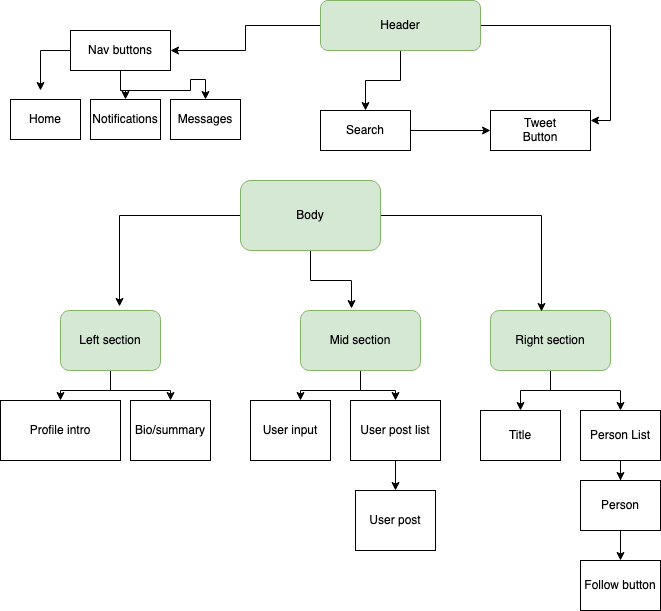

The diagram above was exported from draw.io. Its source (the exported page's mxGraphModel, read from the mxfile embedded in the PNG):
<mxGraphModel dx="919" dy="849" grid="1" gridSize="10" guides="1" tooltips="1" connect="1" arrows="1" fold="1" page="1" pageScale="1" pageWidth="850" pageHeight="1100" background="none" math="0" shadow="0">
  <root>
    <mxCell id="0" />
    <mxCell id="1" parent="0" />
    <mxCell id="vROrDYWRBRtaxNwpuWO6-9" style="edgeStyle=orthogonalEdgeStyle;rounded=0;orthogonalLoop=1;jettySize=auto;html=1;entryX=0.5;entryY=0;entryDx=0;entryDy=0;" edge="1" parent="1" source="vROrDYWRBRtaxNwpuWO6-4" target="vROrDYWRBRtaxNwpuWO6-5">
      <mxGeometry relative="1" as="geometry" />
    </mxCell>
    <mxCell id="vROrDYWRBRtaxNwpuWO6-13" style="edgeStyle=orthogonalEdgeStyle;rounded=0;orthogonalLoop=1;jettySize=auto;html=1;entryX=1;entryY=0.25;entryDx=0;entryDy=0;" edge="1" parent="1" source="vROrDYWRBRtaxNwpuWO6-4" target="vROrDYWRBRtaxNwpuWO6-7">
      <mxGeometry relative="1" as="geometry">
        <mxPoint x="680" y="170" as="targetPoint" />
      </mxGeometry>
    </mxCell>
    <mxCell id="vROrDYWRBRtaxNwpuWO6-14" style="edgeStyle=orthogonalEdgeStyle;rounded=0;orthogonalLoop=1;jettySize=auto;html=1;entryX=1;entryY=0.5;entryDx=0;entryDy=0;" edge="1" parent="1" source="vROrDYWRBRtaxNwpuWO6-4" target="vROrDYWRBRtaxNwpuWO6-6">
      <mxGeometry relative="1" as="geometry" />
    </mxCell>
    <mxCell id="vROrDYWRBRtaxNwpuWO6-4" value="Header" style="rounded=1;whiteSpace=wrap;html=1;fillColor=#d5e8d4;strokeColor=#82b366;" vertex="1" parent="1">
      <mxGeometry x="320" y="40" width="160" height="50" as="geometry" />
    </mxCell>
    <mxCell id="vROrDYWRBRtaxNwpuWO6-11" style="edgeStyle=orthogonalEdgeStyle;rounded=0;orthogonalLoop=1;jettySize=auto;html=1;" edge="1" parent="1" source="vROrDYWRBRtaxNwpuWO6-5" target="vROrDYWRBRtaxNwpuWO6-7">
      <mxGeometry relative="1" as="geometry" />
    </mxCell>
    <mxCell id="vROrDYWRBRtaxNwpuWO6-5" value="Search" style="rounded=0;whiteSpace=wrap;html=1;" vertex="1" parent="1">
      <mxGeometry x="320" y="150" width="90" height="40" as="geometry" />
    </mxCell>
    <mxCell id="vROrDYWRBRtaxNwpuWO6-39" style="edgeStyle=orthogonalEdgeStyle;rounded=0;orthogonalLoop=1;jettySize=auto;html=1;" edge="1" parent="1" source="vROrDYWRBRtaxNwpuWO6-6">
      <mxGeometry relative="1" as="geometry">
        <mxPoint x="40" y="130" as="targetPoint" />
      </mxGeometry>
    </mxCell>
    <mxCell id="vROrDYWRBRtaxNwpuWO6-40" style="edgeStyle=orthogonalEdgeStyle;rounded=0;orthogonalLoop=1;jettySize=auto;html=1;entryX=0.5;entryY=0;entryDx=0;entryDy=0;" edge="1" parent="1" source="vROrDYWRBRtaxNwpuWO6-6" target="vROrDYWRBRtaxNwpuWO6-35">
      <mxGeometry relative="1" as="geometry" />
    </mxCell>
    <mxCell id="vROrDYWRBRtaxNwpuWO6-41" style="edgeStyle=orthogonalEdgeStyle;rounded=0;orthogonalLoop=1;jettySize=auto;html=1;entryX=0.5;entryY=0;entryDx=0;entryDy=0;" edge="1" parent="1" source="vROrDYWRBRtaxNwpuWO6-6" target="vROrDYWRBRtaxNwpuWO6-34">
      <mxGeometry relative="1" as="geometry" />
    </mxCell>
    <mxCell id="vROrDYWRBRtaxNwpuWO6-6" value="Nav buttons" style="rounded=0;whiteSpace=wrap;html=1;" vertex="1" parent="1">
      <mxGeometry x="70" y="70" width="100" height="40" as="geometry" />
    </mxCell>
    <mxCell id="vROrDYWRBRtaxNwpuWO6-7" value="&lt;div&gt;Tweet &lt;br&gt;&lt;/div&gt;&lt;div&gt;Button&lt;br&gt;&lt;/div&gt;" style="rounded=0;whiteSpace=wrap;html=1;" vertex="1" parent="1">
      <mxGeometry x="490" y="150" width="100" height="40" as="geometry" />
    </mxCell>
    <mxCell id="vROrDYWRBRtaxNwpuWO6-15" value="Profile intro" style="rounded=0;whiteSpace=wrap;html=1;" vertex="1" parent="1">
      <mxGeometry y="440" width="120" height="60" as="geometry" />
    </mxCell>
    <mxCell id="vROrDYWRBRtaxNwpuWO6-17" style="edgeStyle=orthogonalEdgeStyle;rounded=0;orthogonalLoop=1;jettySize=auto;html=1;entryX=0.5;entryY=0;entryDx=0;entryDy=0;" edge="1" parent="1" source="vROrDYWRBRtaxNwpuWO6-16" target="vROrDYWRBRtaxNwpuWO6-15">
      <mxGeometry relative="1" as="geometry" />
    </mxCell>
    <mxCell id="vROrDYWRBRtaxNwpuWO6-21" style="edgeStyle=orthogonalEdgeStyle;rounded=0;orthogonalLoop=1;jettySize=auto;html=1;" edge="1" parent="1" source="vROrDYWRBRtaxNwpuWO6-16" target="vROrDYWRBRtaxNwpuWO6-18">
      <mxGeometry relative="1" as="geometry" />
    </mxCell>
    <mxCell id="vROrDYWRBRtaxNwpuWO6-16" value="Left section" style="rounded=1;whiteSpace=wrap;html=1;fillColor=#d5e8d4;strokeColor=#82b366;" vertex="1" parent="1">
      <mxGeometry x="60" y="350" width="100" height="60" as="geometry" />
    </mxCell>
    <mxCell id="vROrDYWRBRtaxNwpuWO6-18" value="Bio/summary" style="rounded=0;whiteSpace=wrap;html=1;" vertex="1" parent="1">
      <mxGeometry x="130" y="440" width="80" height="60" as="geometry" />
    </mxCell>
    <mxCell id="vROrDYWRBRtaxNwpuWO6-24" style="edgeStyle=orthogonalEdgeStyle;rounded=0;orthogonalLoop=1;jettySize=auto;html=1;entryX=0.5;entryY=0;entryDx=0;entryDy=0;" edge="1" parent="1" source="vROrDYWRBRtaxNwpuWO6-26">
      <mxGeometry relative="1" as="geometry">
        <mxPoint x="300" y="440" as="targetPoint" />
      </mxGeometry>
    </mxCell>
    <mxCell id="vROrDYWRBRtaxNwpuWO6-25" style="edgeStyle=orthogonalEdgeStyle;rounded=0;orthogonalLoop=1;jettySize=auto;html=1;" edge="1" parent="1" source="vROrDYWRBRtaxNwpuWO6-26" target="vROrDYWRBRtaxNwpuWO6-27">
      <mxGeometry relative="1" as="geometry" />
    </mxCell>
    <mxCell id="vROrDYWRBRtaxNwpuWO6-26" value="Mid section" style="rounded=1;whiteSpace=wrap;html=1;fillColor=#d5e8d4;strokeColor=#82b366;" vertex="1" parent="1">
      <mxGeometry x="300" y="350" width="120" height="60" as="geometry" />
    </mxCell>
    <mxCell id="vROrDYWRBRtaxNwpuWO6-32" style="edgeStyle=orthogonalEdgeStyle;rounded=0;orthogonalLoop=1;jettySize=auto;html=1;entryX=0.5;entryY=0;entryDx=0;entryDy=0;" edge="1" parent="1" source="vROrDYWRBRtaxNwpuWO6-27" target="vROrDYWRBRtaxNwpuWO6-31">
      <mxGeometry relative="1" as="geometry" />
    </mxCell>
    <mxCell id="vROrDYWRBRtaxNwpuWO6-27" value="User post list" style="rounded=0;whiteSpace=wrap;html=1;" vertex="1" parent="1">
      <mxGeometry x="350" y="440" width="90" height="60" as="geometry" />
    </mxCell>
    <mxCell id="vROrDYWRBRtaxNwpuWO6-28" value="User input" style="rounded=0;whiteSpace=wrap;html=1;" vertex="1" parent="1">
      <mxGeometry x="250" y="440" width="80" height="60" as="geometry" />
    </mxCell>
    <mxCell id="vROrDYWRBRtaxNwpuWO6-31" value="User post" style="rounded=0;whiteSpace=wrap;html=1;" vertex="1" parent="1">
      <mxGeometry x="355" y="530" width="80" height="60" as="geometry" />
    </mxCell>
    <mxCell id="vROrDYWRBRtaxNwpuWO6-34" value="Messages" style="rounded=0;whiteSpace=wrap;html=1;" vertex="1" parent="1">
      <mxGeometry x="170" y="139" width="70" height="40" as="geometry" />
    </mxCell>
    <mxCell id="vROrDYWRBRtaxNwpuWO6-35" value="Notifications" style="rounded=0;whiteSpace=wrap;html=1;" vertex="1" parent="1">
      <mxGeometry x="90" y="139" width="70" height="40" as="geometry" />
    </mxCell>
    <mxCell id="vROrDYWRBRtaxNwpuWO6-36" value="Home" style="rounded=0;whiteSpace=wrap;html=1;" vertex="1" parent="1">
      <mxGeometry x="10" y="139" width="70" height="40" as="geometry" />
    </mxCell>
    <mxCell id="vROrDYWRBRtaxNwpuWO6-44" style="edgeStyle=orthogonalEdgeStyle;rounded=0;orthogonalLoop=1;jettySize=auto;html=1;entryX=0.5;entryY=0;entryDx=0;entryDy=0;" edge="1" parent="1" source="vROrDYWRBRtaxNwpuWO6-42" target="vROrDYWRBRtaxNwpuWO6-43">
      <mxGeometry relative="1" as="geometry" />
    </mxCell>
    <mxCell id="vROrDYWRBRtaxNwpuWO6-47" style="edgeStyle=orthogonalEdgeStyle;rounded=0;orthogonalLoop=1;jettySize=auto;html=1;entryX=0.5;entryY=0;entryDx=0;entryDy=0;" edge="1" parent="1" source="vROrDYWRBRtaxNwpuWO6-42" target="vROrDYWRBRtaxNwpuWO6-45">
      <mxGeometry relative="1" as="geometry" />
    </mxCell>
    <mxCell id="vROrDYWRBRtaxNwpuWO6-42" value="Right section" style="rounded=1;whiteSpace=wrap;html=1;fillColor=#d5e8d4;strokeColor=#82b366;" vertex="1" parent="1">
      <mxGeometry x="490" y="350" width="120" height="60" as="geometry" />
    </mxCell>
    <mxCell id="vROrDYWRBRtaxNwpuWO6-43" value="Title" style="rounded=0;whiteSpace=wrap;html=1;" vertex="1" parent="1">
      <mxGeometry x="480" y="450" width="80" height="50" as="geometry" />
    </mxCell>
    <mxCell id="vROrDYWRBRtaxNwpuWO6-48" style="edgeStyle=orthogonalEdgeStyle;rounded=0;orthogonalLoop=1;jettySize=auto;html=1;entryX=0.5;entryY=0;entryDx=0;entryDy=0;" edge="1" parent="1" source="vROrDYWRBRtaxNwpuWO6-45" target="vROrDYWRBRtaxNwpuWO6-46">
      <mxGeometry relative="1" as="geometry" />
    </mxCell>
    <mxCell id="vROrDYWRBRtaxNwpuWO6-45" value="Person List" style="rounded=0;whiteSpace=wrap;html=1;" vertex="1" parent="1">
      <mxGeometry x="580" y="450" width="80" height="50" as="geometry" />
    </mxCell>
    <mxCell id="vROrDYWRBRtaxNwpuWO6-50" style="edgeStyle=orthogonalEdgeStyle;rounded=0;orthogonalLoop=1;jettySize=auto;html=1;" edge="1" parent="1" source="vROrDYWRBRtaxNwpuWO6-46" target="vROrDYWRBRtaxNwpuWO6-49">
      <mxGeometry relative="1" as="geometry" />
    </mxCell>
    <mxCell id="vROrDYWRBRtaxNwpuWO6-46" value="Person" style="rounded=0;whiteSpace=wrap;html=1;" vertex="1" parent="1">
      <mxGeometry x="580" y="520" width="80" height="50" as="geometry" />
    </mxCell>
    <mxCell id="vROrDYWRBRtaxNwpuWO6-49" value="Follow button" style="rounded=0;whiteSpace=wrap;html=1;" vertex="1" parent="1">
      <mxGeometry x="580" y="600" width="80" height="50" as="geometry" />
    </mxCell>
    <mxCell id="vROrDYWRBRtaxNwpuWO6-53" style="edgeStyle=orthogonalEdgeStyle;rounded=0;orthogonalLoop=1;jettySize=auto;html=1;entryX=0.59;entryY=-0.067;entryDx=0;entryDy=0;entryPerimeter=0;" edge="1" parent="1" source="vROrDYWRBRtaxNwpuWO6-51" target="vROrDYWRBRtaxNwpuWO6-16">
      <mxGeometry relative="1" as="geometry" />
    </mxCell>
    <mxCell id="vROrDYWRBRtaxNwpuWO6-54" style="edgeStyle=orthogonalEdgeStyle;rounded=0;orthogonalLoop=1;jettySize=auto;html=1;entryX=0.425;entryY=-0.033;entryDx=0;entryDy=0;entryPerimeter=0;" edge="1" parent="1" source="vROrDYWRBRtaxNwpuWO6-51" target="vROrDYWRBRtaxNwpuWO6-26">
      <mxGeometry relative="1" as="geometry" />
    </mxCell>
    <mxCell id="vROrDYWRBRtaxNwpuWO6-55" style="edgeStyle=orthogonalEdgeStyle;rounded=0;orthogonalLoop=1;jettySize=auto;html=1;entryX=0.425;entryY=0.017;entryDx=0;entryDy=0;entryPerimeter=0;" edge="1" parent="1" source="vROrDYWRBRtaxNwpuWO6-51" target="vROrDYWRBRtaxNwpuWO6-42">
      <mxGeometry relative="1" as="geometry" />
    </mxCell>
    <mxCell id="vROrDYWRBRtaxNwpuWO6-51" value="Body" style="rounded=1;whiteSpace=wrap;html=1;fillColor=#d5e8d4;strokeColor=#82b366;" vertex="1" parent="1">
      <mxGeometry x="240" y="220" width="140" height="70" as="geometry" />
    </mxCell>
  </root>
</mxGraphModel>